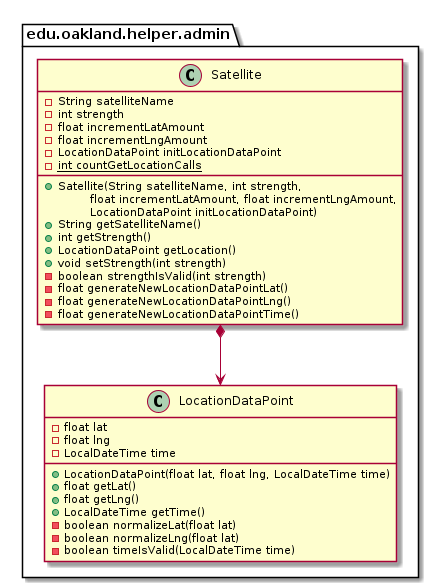

The diagram above was rendered by PlantUML. Its source (embedded in the PNG):
@startuml Satellite_Closure


package edu.oakland.helper.admin {
    class Satellite {
        - String satelliteName
        - int strength
        - float incrementLatAmount
        - float incrementLngAmount
        - LocationDataPoint initLocationDataPoint
        {static} - int countGetLocationCalls
        __
        + Satellite(String satelliteName, int strength,
        \tfloat incrementLatAmount, float incrementLngAmount,
        \tLocationDataPoint initLocationDataPoint)
        + String getSatelliteName()
        + int getStrength()
        + LocationDataPoint getLocation()
        + void setStrength(int strength)
        - boolean strengthIsValid(int strength)
        - float generateNewLocationDataPointLat()
        - float generateNewLocationDataPointLng()
        - float generateNewLocationDataPointTime()
    }
}




package edu.oakland.helper.admin {
    class LocationDataPoint {
        - float lat
        - float lng
        - LocalDateTime time
        + LocationDataPoint(float lat, float lng, LocalDateTime time)
        + float getLat()
        + float getLng()
        + LocalDateTime getTime()
        - boolean normalizeLat(float lat)
        - boolean normalizeLng(float lat)
        - boolean timeIsValid(LocalDateTime time)
    }
}






Satellite *--> LocationDataPoint





@enduml